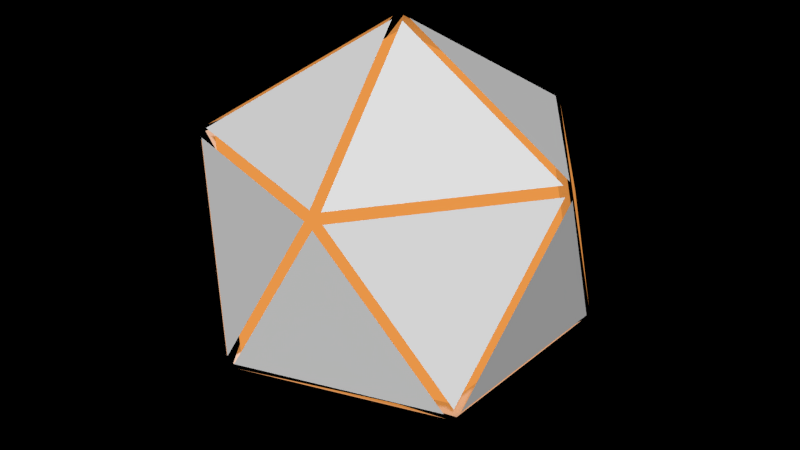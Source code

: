 # Source: sphere_exploded.blend  (saved by Blender 2.74.0; exported with 4.5.12 LTS)
import bpy
from mathutils import Matrix  # noqa: F401  (used for matrix-valued properties, if any)

bpy.ops.wm.read_factory_settings(use_empty=True)
scene = bpy.context.scene
scene.name = 'Scene'

# ---- collections
col_collection_1 = bpy.data.collections.new('Collection 1'); scene.collection.children.link(col_collection_1)

# ---- materials (node trees are filled in below, after node groups)
mat_material = bpy.data.materials.new('Material')
mat_material.alpha_threshold = 0.0
mat_material.roughness = 0.5
mat_emissive = bpy.data.materials.new('Emissive')
mat_emissive.alpha_threshold = 0.0
mat_emissive.diffuse_color = (0.0, 0.05282, 0.8, 1.0)
mat_emissive.roughness = 0.5

# ---- material node trees
mat_material.use_nodes = True; mat_material.node_tree.nodes.clear()
_N = mat_material.node_tree.nodes; _L = mat_material.node_tree.links
n0 = _N.new('ShaderNodeOutputMaterial'); n0.name = 'Material Output'; n0.location = (300, 300)
n1 = _N.new('ShaderNodeBsdfDiffuse'); n1.name = 'Diffuse BSDF'; n1.location = (10, 300)
_L.new(n1.outputs[0], n0.inputs[0])
n0.is_active_output = True
mat_emissive.use_nodes = True; mat_emissive.node_tree.nodes.clear()
_N = mat_emissive.node_tree.nodes; _L = mat_emissive.node_tree.links
n0 = _N.new('ShaderNodeOutputMaterial'); n0.name = 'Material Output'; n0.location = (300, 300)
n1 = _N.new('ShaderNodeEmission'); n1.name = 'Emission'; n1.location = (110, 300)
n1.inputs[0].default_value = (0.8, 0.3019, 0.06568, 1.0)
_L.new(n1.outputs[0], n0.inputs[0])
n0.is_active_output = True

# ---- world
world_world = bpy.data.worlds.new('World'); scene.world = world_world
world_world.use_nodes = True; world_world.node_tree.nodes.clear()
_N = world_world.node_tree.nodes; _L = world_world.node_tree.links
n0 = _N.new('ShaderNodeOutputWorld'); n0.name = 'World Output'; n0.location = (300, 300)
n1 = _N.new('ShaderNodeBackground'); n1.name = 'Background'; n1.location = (10, 300)
n1.inputs[0].default_value = (0.0, 0.0, 0.0, 1.0)
_L.new(n1.outputs[0], n0.inputs[0])
n0.is_active_output = True
world_world.color = (0.05088, 0.05088, 0.05088)
world_world.use_sun_shadow = False
world_world.sun_shadow_jitter_overblur = 0.0
world_world.cycles.sampling_method = 'MANUAL'
world_world.cycles.sample_map_resolution = 256

# ---- meshes
me_icosphere = bpy.data.meshes.new('Icosphere')
me_icosphere.from_pydata([(0.0, 0.0, -1.0), (0.7236, -0.5257, -0.4472), (-0.2764, -0.8506, -0.4472), (-0.8944, 0.0, -0.4472), (-0.2764, 0.8506, -0.4472), (0.7236, 0.5257, -0.4472), (0.2764, -0.8506, 0.4472), (-0.7236, -0.5257, 0.4472), (-0.7236, 0.5257, 0.4472), (0.2764, 0.8506, 0.4472), (0.8944, 0.0, 0.4472), (0.0, 0.0, 1.0), (-0.8944, 0.0, -0.4472), (-0.2764, 0.8506, -0.4472), (-0.7236, 0.5257, 0.4472), (0.01327, -0.04083, -1.056), (0.7369, -0.5666, -0.5034), (-0.2631, -0.8915, -0.5034), (0.7665, -0.5257, -0.5034), (0.04294, 0.0, -1.056), (0.7665, 0.5257, -0.5034), (-0.03474, -0.02524, -1.056), (-0.3111, -0.8759, -0.5034), (-0.9292, -0.02524, -0.5034), (-0.03474, 0.02524, -1.056), (-0.9292, 0.02524, -0.5034), (-0.3111, 0.8759, -0.5034), (0.01327, 0.04083, -1.056), (-0.2631, 0.8915, -0.5034), (0.7369, 0.5666, -0.5034), (0.7931, -0.5257, -0.4605), (0.7931, 0.5257, -0.4605), (0.9639, 0.0, 0.4339), (-0.2549, -0.9167, -0.4605), (0.7451, -0.5918, -0.4605), (0.2979, -0.9167, 0.4339), (-0.9506, -0.04083, -0.4605), (-0.3326, -0.8915, -0.4605), (-0.7798, -0.5666, 0.4339), (-0.3326, 0.8915, -0.4605), (-0.9506, 0.04083, -0.4605), (-0.7798, 0.5666, 0.4339), (0.7451, 0.5918, -0.4605), (-0.2549, 0.9167, -0.4605), (0.2979, 0.9167, 0.4339), (0.7798, -0.5666, -0.4339), (0.9506, -0.04083, 0.4605), (0.3326, -0.8915, 0.4605), (-0.2979, -0.9167, -0.4339), (0.2549, -0.9167, 0.4605), (-0.7451, -0.5918, 0.4605), (-0.9639, 0.0, -0.4339), (-0.7931, -0.5257, 0.4605), (-0.7931, 0.5257, 0.4605), (-0.2979, 0.9167, -0.4339), (-0.7451, 0.5918, 0.4605), (0.2549, 0.9167, 0.4605), (0.7798, 0.5666, -0.4339), (0.3326, 0.8915, 0.4605), (0.9506, 0.04083, 0.4605), (0.3111, -0.8759, 0.5034), (0.9292, -0.02524, 0.5034), (0.03474, -0.02524, 1.056), (-0.7369, -0.5666, 0.5034), (0.2631, -0.8915, 0.5034), (-0.01327, -0.04083, 1.056), (-0.7665, 0.5257, 0.5034), (-0.7665, -0.5257, 0.5034), (-0.04294, 0.0, 1.056), (0.2631, 0.8915, 0.5034), (-0.7369, 0.5666, 0.5034), (-0.01327, 0.04083, 1.056), (0.9292, 0.02524, 0.5034), (0.3111, 0.8759, 0.5034), (0.03474, 0.02524, 1.056)], [], [(0, 1, 2), (1, 0, 5), (0, 2, 3), (0, 3, 4), (0, 4, 5), (1, 5, 10), (2, 1, 6), (3, 2, 7), (4, 3, 8), (5, 4, 9), (1, 10, 6), (2, 6, 7), (3, 7, 8), (4, 8, 9), (5, 9, 10), (6, 10, 11), (7, 6, 11), (8, 7, 11), (9, 8, 11), (10, 9, 11), (15, 16, 17), (18, 19, 20), (21, 22, 23), (24, 25, 26), (27, 28, 29), (30, 31, 32), (33, 34, 35), (36, 37, 38), (39, 40, 41), (12, 40, 39, 13), (14, 41, 40, 12), (13, 39, 41, 14), (42, 43, 44), (45, 46, 47), (48, 49, 50), (51, 52, 53), (54, 55, 56), (57, 58, 59), (60, 61, 62), (63, 64, 65), (66, 67, 68), (69, 70, 71), (72, 73, 74)])
me_icosphere.polygons.foreach_set('material_index', [1, 1, 1, 1, 1, 1, 1, 1, 1, 1, 1, 1, 1, 1, 1, 1, 1, 1, 1, 1, 0, 0, 0, 0, 0, 0, 0, 0, 0, 0, 0, 0, 0, 0, 0, 0, 0, 0, 0, 0, 0, 0, 0])
me_icosphere.materials.append(mat_material)
me_icosphere.materials.append(mat_emissive)
me_icosphere.use_remesh_preserve_volume = False
me_icosphere.use_remesh_preserve_attributes = False
me_icosphere.use_mirror_vertex_groups = False
me_icosphere.update()

# ---- objects
ob_icosphere = bpy.data.objects.new('Icosphere', me_icosphere)

# ---- transforms, parenting, visibility, modifiers, constraints
ob_icosphere.location = (0.0, 0.0, 0.0)
ob_icosphere.lineart.crease_threshold = 0.0

# ---- collection membership
col_collection_1.objects.link(ob_icosphere)

# ---- scene / render settings (as saved in the file)
scene.frame_start = 1; scene.frame_end = 250; scene.frame_set(1)
scene.render.engine = 'CYCLES'
scene.render.resolution_percentage = 50
scene.render.dither_intensity = 0.0
scene.cycles.use_denoising = False
scene.cycles.samples = 10
scene.cycles.sampling_pattern = 'TABULATED_SOBOL'
scene.cycles.light_sampling_threshold = 0.0
scene.cycles.use_adaptive_sampling = False
scene.cycles.use_light_tree = False
scene.cycles.blur_glossy = 0.0
scene.cycles.pixel_filter_type = 'GAUSSIAN'
scene.cycles.sample_clamp_indirect = 0.0
scene.view_settings.view_transform = 'Standard'
bpy.context.view_layer.update()

# ---- added for rendering (the .blend has no active camera and no usable light): camera, sun
cam_auto = bpy.data.cameras.new('AutoCamera')
cam_auto.lens = 50.0
cam_auto.sensor_width = 36.0
cam_auto.clip_end = 1000.0
ob_auto_camera = bpy.data.objects.new('AutoCamera', cam_auto)
scene.collection.objects.link(ob_auto_camera)
ob_auto_camera.location = (3.14305, -3.77166, 2.51444)
ob_auto_camera.rotation_euler = (1.09748, -7.21219e-08, 0.694738)
scene.camera = ob_auto_camera
light_auto_sun = bpy.data.lights.new('AutoSun', 'SUN')
light_auto_sun.energy = 3.0
light_auto_sun.angle = 0.0523599
ob_auto_sun = bpy.data.objects.new('AutoSun', light_auto_sun)
scene.collection.objects.link(ob_auto_sun)
ob_auto_sun.rotation_euler = (0.872665, 0.174533, 0.523599)
bpy.context.view_layer.update()
